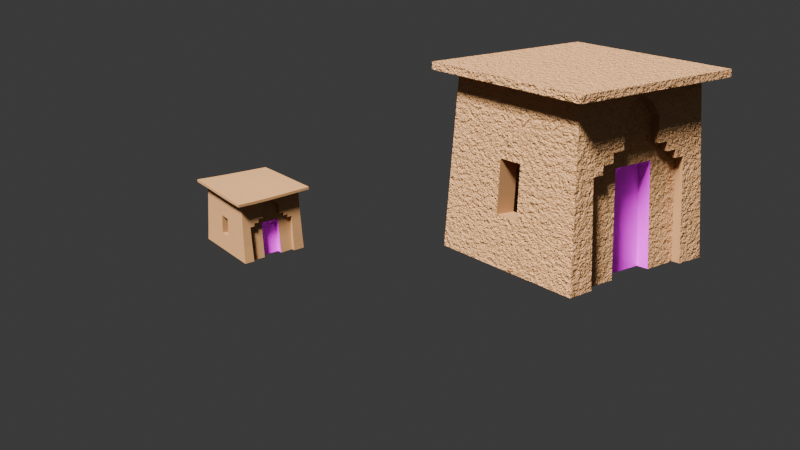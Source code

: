 # Source: house1.blend  (saved by Blender 5.1.29; exported with 4.5.12 LTS)
import bpy
from mathutils import Matrix  # noqa: F401  (used for matrix-valued properties, if any)

bpy.ops.wm.read_factory_settings(use_empty=True)
scene = bpy.context.scene
scene.name = 'Scene'

# ---- collections
col_collection = bpy.data.collections.new('Collection'); scene.collection.children.link(col_collection)
col_realistic = bpy.data.collections.new('realistic'); col_collection.children.link(col_realistic)
col_cartoon = bpy.data.collections.new('cartoon'); col_collection.children.link(col_cartoon)

# ---- images (referenced by path relative to the original .blend; pixels are not part of the script)
import os
ASSET_DIR = os.environ.get("B2B_ASSET_DIR", "")  # directory of the original .blend (textures are referenced by path, not embedded)
HERE = os.path.dirname(os.path.abspath(__file__))  # packed textures are extracted next to this script under _unpacked/

def load_image(name, relpath, width, height, colorspace="sRGB"):
    """Load a texture the original file referenced (path relative to the .blend, or extracted next to this script)."""
    p = next((c for c in (os.path.join(HERE, relpath), os.path.join(ASSET_DIR, relpath)) if relpath and os.path.exists(c)), "")
    if p:
        img = bpy.data.images.load(p, check_existing=True)
        img.name = name
    else:  # same state as the original file: an image datablock whose file is absent (Cycles renders it pink)
        img = bpy.data.images.new(name, width, height)
        img.source = "FILE"
        img.filepath = "//" + (relpath or name)
    img.colorspace_settings.name = colorspace
    return img
img_archdetails_png = load_image('archdetails.png', 'archdetails.png', 1024, 1024, 'sRGB')
img_archdetailscartoon_png = load_image('archdetailscartoon.png', 'archdetailscartoon.png', 1024, 1024, 'sRGB')

# ---- materials (node trees are filled in below, after node groups)
mat_house1 = bpy.data.materials.new('house1')
mat_house1.alpha_threshold = 0.0
mat_house1.use_backface_culling_lightprobe_volume = False
mat_house1.roughness = 0.5
mat_house1.line_color = (0.0, 0.0, 0.0, 1.0)
mat_houseedge = bpy.data.materials.new('houseedge')
mat_houseedge.alpha_threshold = 0.0
mat_houseedge.use_backface_culling_lightprobe_volume = False
mat_houseedge.roughness = 0.5
mat_houseedge.line_color = (0.0, 0.0, 0.0, 1.0)
mat_door = bpy.data.materials.new('door')
mat_doorcartoon = bpy.data.materials.new('doorcartoon')

# ---- material node trees
mat_house1.use_nodes = True; mat_house1.node_tree.nodes.clear()
_N = mat_house1.node_tree.nodes; _L = mat_house1.node_tree.links
n0 = _N.new('ShaderNodeOutputMaterial'); n0.name = 'Material Output'; n0.location = (485, 100)
n1 = _N.new('ShaderNodeBsdfPrincipled'); n1.name = 'Principled BSDF'; n1.location = (85, 100)
n1.inputs[0].default_value = (0.8, 0.4104, 0.1695, 1.0)
n2 = _N.new('ShaderNodeBump'); n2.name = 'Bump'; n2.location = (-110, -23)
n2.inputs[1].default_value = 1.0
n3 = _N.new('ShaderNodeTexNoise'); n3.name = 'Noise Texture'; n3.location = (-580, 12)
n3.width = 145
n3.inputs[2].default_value = 120.0
n3.inputs[3].default_value = 2.7
n4 = _N.new('ShaderNodeUVMap'); n4.name = 'UV Map'; n4.location = (-789, -57)
n5 = _N.new('ShaderNodeTexNoise'); n5.name = 'Noise Texture.001'; n5.location = (-575, -304)
n5.width = 145
n5.inputs[2].default_value = 40.0
n5.inputs[3].default_value = 2.7
n6 = _N.new('ShaderNodeUVMap'); n6.name = 'UV Map.001'; n6.location = (-784, -373)
n7 = _N.new('ShaderNodeRGBCurve'); n7.name = 'RGB Curves'; n7.location = (-394, -215)
_c = n7.mapping.curves[0]
while len(_c.points) > 2: _c.points.remove(_c.points[-1])
_c.points[0].location = (0.0, 0.0); _c.points[0].handle_type = 'AUTO'
_c.points[1].location = (0.48182, 0.94375); _c.points[1].handle_type = 'AUTO'
_p = _c.points.new(1.0, 1.0); _p.handle_type = 'AUTO'
_c = n7.mapping.curves[1]
while len(_c.points) > 2: _c.points.remove(_c.points[-1])
_c.points[0].location = (0.0, 0.0); _c.points[0].handle_type = 'AUTO'
_c.points[1].location = (0.46818, 0.93125); _c.points[1].handle_type = 'AUTO'
_p = _c.points.new(1.0, 1.0); _p.handle_type = 'AUTO'
_c = n7.mapping.curves[2]
while len(_c.points) > 2: _c.points.remove(_c.points[-1])
_c.points[0].location = (0.0, 0.0); _c.points[0].handle_type = 'AUTO'
_c.points[1].location = (0.69545, 0.45625); _c.points[1].handle_type = 'AUTO'
_p = _c.points.new(1.0, 1.0); _p.handle_type = 'AUTO'
_c = n7.mapping.curves[3]
while len(_c.points) > 2: _c.points.remove(_c.points[-1])
_c.points[0].location = (0.0, 0.0); _c.points[0].handle_type = 'AUTO'
_c.points[1].location = (0.38636, 0.8875); _c.points[1].handle_type = 'AUTO'
_p = _c.points.new(1.0, 1.0); _p.handle_type = 'AUTO'
n7.mapping.update()
n8 = _N.new('ShaderNodeMix'); n8.name = 'Mix'; n8.location = (-313, 86)
n8.data_type = 'RGBA'
n8.inputs[0].default_value = 0.9333
_L.new(n1.outputs[0], n0.inputs[0])
_L.new(n2.outputs[0], n1.inputs[5])
_L.new(n4.outputs[0], n3.inputs[0])
_L.new(n6.outputs[0], n5.inputs[0])
_L.new(n5.outputs[1], n7.inputs[1])
_L.new(n3.outputs[1], n8.inputs[6])
_L.new(n7.outputs[0], n8.inputs[7])
_L.new(n8.outputs[2], n2.inputs[3])
n0.is_active_output = True
mat_houseedge.use_nodes = True; mat_houseedge.node_tree.nodes.clear()
_N = mat_houseedge.node_tree.nodes; _L = mat_houseedge.node_tree.links
n0 = _N.new('ShaderNodeOutputMaterial'); n0.name = 'Material Output'; n0.location = (485, 100)
n1 = _N.new('ShaderNodeBsdfPrincipled'); n1.name = 'Principled BSDF'; n1.location = (85, 100)
n1.inputs[0].default_value = (0.4914, 0.2547, 0.1072, 1.0)
_L.new(n1.outputs[0], n0.inputs[0])
n0.is_active_output = True
mat_door.use_nodes = True; mat_door.node_tree.nodes.clear()
_N = mat_door.node_tree.nodes; _L = mat_door.node_tree.links
n0 = _N.new('ShaderNodeBsdfPrincipled'); n0.name = 'Principled BSDF'; n0.location = (-200, 100)
n1 = _N.new('ShaderNodeOutputMaterial'); n1.name = 'Material Output'; n1.location = (200, 100)
n2 = _N.new('ShaderNodeTexImage'); n2.name = 'Image Texture'; n2.location = (-555, 45)
n2.width = 277
n2.image = img_archdetails_png
_L.new(n0.outputs[0], n1.inputs[0])
_L.new(n2.outputs[0], n0.inputs[0])
n1.is_active_output = True
mat_doorcartoon.use_nodes = True; mat_doorcartoon.node_tree.nodes.clear()
_N = mat_doorcartoon.node_tree.nodes; _L = mat_doorcartoon.node_tree.links
n0 = _N.new('ShaderNodeBsdfPrincipled'); n0.name = 'Principled BSDF'; n0.location = (-200, 100)
n1 = _N.new('ShaderNodeOutputMaterial'); n1.name = 'Material Output'; n1.location = (200, 100)
n2 = _N.new('ShaderNodeTexImage'); n2.name = 'Image Texture'; n2.location = (-548, 67)
n2.width = 293
n2.image = img_archdetailscartoon_png
_L.new(n0.outputs[0], n1.inputs[0])
_L.new(n2.outputs[0], n0.inputs[0])
n1.is_active_output = True

# ---- world
world_world = bpy.data.worlds.new('World'); scene.world = world_world
world_world.use_nodes = True; world_world.node_tree.nodes.clear()
_N = world_world.node_tree.nodes; _L = world_world.node_tree.links
n0 = _N.new('ShaderNodeOutputWorld'); n0.name = 'World Output'; n0.location = (200, 100)
n1 = _N.new('ShaderNodeBackground'); n1.name = 'Background'; n1.location = (-200, 100)
n1.inputs[0].default_value = (0.05088, 0.05088, 0.05088, 1.0)
_L.new(n1.outputs[0], n0.inputs[0])
n0.is_active_output = True
world_world.color = (0.05088, 0.05088, 0.05088)
world_world.sun_shadow_jitter_overblur = 0.0

# ---- cameras
cam_camera = bpy.data.cameras.new('Camera')
cam_camera.clip_end = 100.0
cam_camera.ortho_scale = 7.314

# ---- lights
light_light = bpy.data.lights.new('Light', 'SUN')
light_light.angle = 0.1993
light_light.shadow_soft_size = 0.1
light_light.shadow_cascade_max_distance = 1000.0

# ---- meshes
me_cube = bpy.data.meshes.new('Cube')
me_cube.from_pydata([(0.9, 0.9, 1.996), (1.0, 1.0, -0.01295), (0.9, -0.9, 1.996), (1.0, -1.0, -0.01295), (-0.9, 0.9, 1.996), (-1.0, 1.0, -0.01295), (-0.9, -0.9, 1.996), (-1.0, -1.0, -0.01295), (0.9, -0.9, 1.996), (-0.9, -0.9, 1.996), (0.9, 0.9, 1.996), (-0.9, 0.9, 1.996), (0.004548, 0.6811, 1.169), (-0.2468, 0.9, 1.996), (0.2556, 0.9, 1.996), (-0.2468, 0.9, 1.996), (0.2556, 0.9, 1.996), (0.9403, 0.9403, 1.182), (-0.9403, -0.9403, 1.182), (0.9403, -0.9403, 1.182), (-0.9403, 0.9403, 1.182), (0.5375, 0.9, 1.996), (0.5375, 0.9, 1.996), (0.2839, 0.7409, -0.02591), (0.5615, 0.9403, 1.182), (0.267, 0.6811, 1.169), (0.4038, 0.9, 1.996), (0.4038, 0.9, 1.996), (-0.6618, 1.0, -0.009095), (-0.6234, 0.9, 1.996), (-0.6234, 0.9, 1.996), (-0.6512, 0.9403, 1.182), (0.7151, 0.9, 1.996), (0.7151, 0.9, 1.996), (0.697, 0.9403, 1.178), (0.7021, 1.0, -0.00139), (0.9356, 0.9356, 1.275), (-0.9356, 0.9356, 1.275), (0.5588, 0.9356, 1.275), (0.4197, 0.9356, 1.275), (-0.648, 0.9356, 1.275), (0.6991, 0.9356, 1.272), (0.9302, 0.9302, 1.382), (-0.9302, 0.9302, 1.382), (-0.2551, 0.9302, 1.382), (0.2641, 0.9302, 1.382), (0.5555, 0.9302, 1.382), (0.4173, 0.9302, 1.382), (-0.6443, 0.9302, 1.382), (0.7015, 0.9302, 1.379), (0.9155, 0.9155, 1.677), (-0.9155, 0.9155, 1.677), (-0.2511, 0.9155, 1.677), (0.26, 0.9155, 1.677), (0.5468, 0.9155, 1.677), (0.4107, 0.9155, 1.677), (-0.6341, 0.9155, 1.677), (0.7082, 0.9155, 1.676), (0.9079, 0.9079, 1.828), (-0.9079, 0.9079, 1.828), (-0.249, 0.9079, 1.828), (0.2578, 0.9079, 1.828), (0.5422, 0.9079, 1.828), (0.4073, 0.9079, 1.828), (-0.6289, 0.9079, 1.828), (0.7116, 0.9079, 1.827), (0.9032, 0.9032, 1.923), (-0.9032, 0.9032, 1.923), (-0.2477, 0.9032, 1.923), (0.2565, 0.9032, 1.923), (0.5394, 0.9032, 1.923), (0.4052, 0.9032, 1.923), (-0.6256, 0.9032, 1.923), (0.7137, 0.9032, 1.923), (-0.2579, 0.6811, 1.169), (0.004381, 0.9, 1.996), (0.004381, 0.9, 1.996), (0.004394, 0.9032, 1.923), (0.1949, 0.9079, 1.828), (-0.1414, 0.9079, 1.828), (-0.3826, 0.9, 1.996), (-0.3826, 0.9, 1.996), (-0.2743, 0.7409, -0.02591), (-0.3978, 0.9356, 1.275), (-0.3955, 0.9302, 1.382), (-0.3892, 0.9155, 1.677), (-0.386, 0.9079, 1.828), (-0.384, 0.9032, 1.923), (0.00479, 0.7409, -0.02591), (-0.5092, 0.9, 1.996), (-0.5092, 0.9, 1.996), (-0.5319, 0.9403, 1.182), (-0.5293, 0.9356, 1.275), (-0.5263, 0.9302, 1.382), (-0.5179, 0.9155, 1.677), (-0.5136, 0.9079, 1.828), (-0.511, 0.9032, 1.923), (0.4486, 0.8933, -0.01828), (0.2839, 0.8933, -0.01828), (-0.2743, 0.8933, -0.01828), (-0.2579, 0.8336, 1.177), (0.267, 0.8336, 1.177), (-0.2566, 0.8289, 1.27), (0.2656, 0.8289, 1.27), (0.004548, 0.8336, 1.177), (-0.3997, 0.8336, 1.177), (0.7021, 0.8933, -0.006726), (0.5972, 0.8933, -0.01828), (0.4218, 0.8336, 1.177), (0.5615, 0.8336, 1.177), (0.5588, 0.8289, 1.27), (0.4197, 0.8289, 1.27), (-0.5443, 0.8933, -0.0156), (-0.6618, 0.8933, -0.01443), (-0.6512, 0.8336, 1.177), (0.697, 0.8336, 1.173), (-0.2551, 0.8236, 1.377), (0.2641, 0.8236, 1.377), (0.4173, 0.8236, 1.377), (0.004529, 0.8289, 1.27), (-0.3978, 0.8289, 1.27), (-0.2511, 0.8088, 1.672), (0.26, 0.8088, 1.672), (0.004508, 0.8236, 1.377), (-0.3955, 0.8236, 1.377), (0.004448, 0.8088, 1.672), (-0.1414, 0.8013, 1.823), (0.004417, 0.8013, 1.823), (0.004398, 0.7965, 1.918), (0.1949, 0.8013, 1.823), (-0.5319, 0.8336, 1.177), (-0.4141, 0.8933, -0.01689), (-0.5293, 0.8289, 1.27), (1.0, -0.2319, -0.01295), (1.0, 0.2188, -0.01295), (0.9403, 0.1435, 1.182), (0.9403, -0.1561, 1.182), (0.9711, 0.9711, 0.5649), (0.9711, -0.9711, 0.5649), (-0.9711, 0.9711, 0.5649), (-0.9711, -0.9711, 0.5649), (0.004673, 0.712, 0.552), (-0.2664, 0.712, 0.552), (-0.6567, 0.9711, 0.5669), (0.6996, 0.9711, 0.569), (0.2757, 0.712, 0.552), (-0.2664, 0.8644, 0.5596), (0.2757, 0.8644, 0.5596), (0.5799, 0.8644, 0.5596), (0.4356, 0.8644, 0.5596), (-0.6567, 0.8644, 0.5616), (0.6996, 0.8644, 0.5637), (-0.4071, 0.8644, 0.5603), (-0.5383, 0.8644, 0.561), (0.9711, 0.1483, 0.5649), (0.9711, -0.1611, 0.5649), (0.6979, 0.1435, 1.17), (0.6979, -0.1561, 1.17), (0.7288, 0.1483, 0.5528), (0.7288, -0.1611, 0.5528)], [], [(29, 4, 11, 30), (19, 2, 6, 18), (18, 6, 4, 67, 59, 51, 43, 37, 20), (17, 36, 42, 50, 58, 66, 0, 2, 19, 136, 135), (73, 32, 0, 66), (6, 2, 8, 9), (4, 6, 9, 11), (2, 0, 10, 8), (87, 80, 13, 68), (77, 75, 14, 69), (26, 14, 16, 27), (75, 13, 15, 76), (53, 45, 117, 122), (104, 101, 25, 12), (144, 34, 17, 137), (155, 136, 19, 138), (140, 18, 20, 139), (138, 19, 18, 140), (45, 47, 118, 117), (32, 21, 22, 33), (71, 26, 21, 70), (69, 14, 26, 71), (24, 34, 115, 109), (21, 26, 27, 22), (139, 20, 31, 143), (67, 4, 29, 72), (89, 29, 30, 90), (0, 32, 33, 10), (44, 52, 121, 116), (70, 21, 32, 73), (24, 38, 41, 34), (20, 37, 40, 31), (147, 98, 23, 145), (141, 12, 25, 145), (34, 41, 36, 17), (38, 46, 49, 41), (37, 43, 48, 40), (77, 78, 129, 128), (39, 47, 46, 38), (38, 24, 109, 110), (91, 92, 132, 130), (41, 49, 42, 36), (46, 54, 57, 49), (43, 51, 56, 48), (45, 53, 55, 47), (47, 55, 54, 46), (78, 53, 122, 129), (84, 85, 52, 44), (49, 57, 50, 42), (54, 62, 65, 57), (51, 59, 64, 56), (53, 61, 63, 55), (55, 63, 62, 54), (31, 91, 130, 114), (85, 86, 60, 52), (57, 65, 58, 50), (62, 70, 73, 65), (59, 67, 72, 64), (61, 69, 71, 63), (63, 71, 70, 62), (83, 84, 124, 120), (86, 87, 68, 60), (65, 73, 66, 58), (60, 68, 77, 79), (52, 79, 126, 121), (84, 44, 116, 124), (92, 83, 120, 132), (144, 35, 106, 151), (79, 77, 128, 126), (14, 75, 76, 16), (68, 13, 75, 77), (95, 96, 87, 86), (47, 39, 111, 118), (79, 52, 60), (53, 78, 61), (78, 77, 69, 61), (94, 95, 86, 85), (93, 94, 85, 84), (92, 93, 84, 83), (143, 31, 114, 150), (13, 80, 81, 15), (96, 89, 80, 87), (72, 29, 89, 96), (142, 74, 12, 141), (31, 40, 92, 91), (40, 48, 93, 92), (48, 56, 94, 93), (56, 64, 95, 94), (64, 72, 96, 95), (80, 89, 90, 81), (152, 105, 100, 146), (149, 108, 109, 148), (147, 101, 108, 149), (148, 109, 115, 151), (101, 103, 111, 108), (108, 111, 110, 109), (104, 119, 103, 101), (105, 120, 102, 100), (103, 117, 118, 111), (119, 123, 117, 103), (120, 124, 116, 102), (123, 125, 122, 117), (125, 127, 129, 122), (127, 128, 129), (121, 126, 127, 125), (116, 121, 125, 123), (102, 116, 123, 119), (100, 102, 119, 104), (146, 100, 74, 142), (126, 128, 127), (130, 132, 120, 105), (153, 130, 105, 152), (150, 114, 130, 153), (100, 104, 12, 74), (39, 38, 110, 111), (137, 17, 135, 154), (136, 155, 159, 157), (134, 154, 155, 133), (1, 137, 154, 134), (113, 150, 153, 112), (112, 153, 152, 131), (99, 146, 142, 82), (107, 148, 151, 106), (98, 147, 149, 97), (97, 149, 148, 107), (131, 152, 146, 99), (82, 142, 141, 88), (28, 143, 150, 113), (34, 144, 151, 115), (88, 141, 145, 23), (101, 147, 145, 25), (5, 139, 143, 28), (3, 138, 140, 7), (7, 140, 139, 5), (133, 155, 138, 3), (35, 144, 137, 1), (135, 136, 157, 156), (155, 154, 158, 159), (154, 135, 156, 158)])
me_cube.polygons.foreach_set('material_index', [0, 0, 0, 0, 0, 0, 0, 0, 0, 0, 0, 0, 1, 2, 0, 0, 0, 0, 1, 0, 0, 0, 1, 0, 0, 0, 0, 0, 1, 0, 0, 0, 2, 2, 0, 0, 0, 1, 0, 1, 1, 0, 0, 0, 0, 0, 1, 0, 0, 0, 0, 0, 0, 1, 0, 0, 0, 0, 0, 0, 1, 0, 0, 0, 1, 1, 1, 1, 1, 0, 0, 0, 1, 0, 0, 0, 0, 0, 0, 1, 0, 0, 0, 2, 0, 0, 0, 0, 0, 0, 0, 0, 0, 0, 0, 0, 0, 0, 0, 0, 0, 0, 0, 0, 0, 0, 0, 0, 2, 0, 0, 0, 0, 2, 1, 0, 1, 0, 0, 0, 0, 2, 0, 0, 0, 0, 2, 1, 1, 2, 2, 0, 0, 0, 0, 0, 1, 1, 1])
_uv = me_cube.uv_layers.new(name='UVMap')
_uv.uv.foreach_set('vector', [0.2194, 0.9948, 0.09769, 0.9948, 0.09769, 0.9948, 0.2194, 0.9948, 1.025, 0.5843, 1.005, 0.9916, 0.1051, 0.9916, 0.08493, 0.5843, -0.06934, 0.5843, -0.04921, 0.9916, 0.8508, 0.9916, 0.8524, 0.9551, 0.8548, 0.9074, 0.8585, 0.8319, 0.8659, 0.6845, 0.8686, 0.6308, 0.8709, 0.5843, 0.8709, 0.5843, 0.8686, 0.6308, 0.8659, 0.6845, 0.8585, 0.8319, 0.8548, 0.9074, 0.8524, 0.9551, 0.8508, 0.9916, -0.04921, 0.9916, -0.06934, 0.5843, 0.3227, 0.5843, 0.4725, 0.5843, 0.8074, 0.9626, 0.8081, 0.9948, 0.8894, 0.9948, 0.8908, 0.9627, 0.1051, 0.9916, 1.005, 0.9916, 1.005, 0.9916, 0.1051, 0.9916, 0.8508, 0.9916, -0.04921, 0.9916, -0.04921, 0.9916, 0.8508, 0.9916, -0.04921, 0.9916, 0.8508, 0.9916, 0.8508, 0.9916, -0.04921, 0.9916, 0.3247, 0.9627, 0.3253, 0.9948, 0.385, 0.9948, 0.3846, 0.9627, 0.4955, 0.9627, 0.4955, 0.9948, 0.6059, 0.9948, 0.6063, 0.9627, 0.6711, 0.9948, 0.6059, 0.9948, 0.6059, 0.9948, 0.6711, 0.9948, 0.4955, 0.9948, 0.385, 0.9948, 0.385, 0.9948, 0.4955, 0.9948, 0.6079, 0.8543, 0.6097, 0.7247, 0.6097, 0.7247, 0.6079, 0.8543, 0.6937, 0.6859, 0.6937, 0.4665, 0.7407, 0.4665, 0.7407, 0.6859, 0.8013, 0.367, 0.8001, 0.6349, 0.9071, 0.6366, 0.9207, 0.3652, 0.3202, 0.2758, 0.3227, 0.5843, -0.06934, 0.5843, -0.08476, 0.2758, -0.08476, 0.2758, -0.06934, 0.5843, 0.8709, 0.5843, 0.8863, 0.2758, 1.041, 0.2758, 1.025, 0.5843, 0.08493, 0.5843, 0.0695, 0.2758, 0.6097, 0.7247, 0.6771, 0.7247, 0.6771, 0.7247, 0.6097, 0.7247, 0.8081, 0.9948, 0.7299, 0.9948, 0.7299, 0.9948, 0.8081, 0.9948, 0.6717, 0.9627, 0.6711, 0.9948, 0.7299, 0.9948, 0.7308, 0.9627, 0.6063, 0.9627, 0.6059, 0.9948, 0.6711, 0.9948, 0.6717, 0.9627, 0.7405, 0.6366, 0.8001, 0.6349, 0.8002, 0.6349, 0.7406, 0.6365, 0.7299, 0.9948, 0.6711, 0.9948, 0.6711, 0.9948, 0.7299, 0.9948, 0.06642, 0.3652, 0.07999, 0.6366, 0.2071, 0.6366, 0.2047, 0.3661, 0.0963, 0.9627, 0.09769, 0.9948, 0.2194, 0.9948, 0.2184, 0.9627, 0.2696, 0.9948, 0.2194, 0.9948, 0.2194, 0.9948, 0.2696, 0.9948, 0.8894, 0.9948, 0.8081, 0.9948, 0.8081, 0.9948, 0.8894, 0.9948, 0.3813, 0.7247, 0.3831, 0.8543, 0.3831, 0.8543, 0.3813, 0.7247, 0.7308, 0.9627, 0.7299, 0.9948, 0.8081, 0.9948, 0.8074, 0.9626, 0.7405, 0.6366, 0.7393, 0.6775, 0.801, 0.676, 0.8001, 0.6349, 0.07999, 0.6366, 0.08203, 0.6775, 0.2085, 0.6775, 0.2071, 0.6366, 0.7392, 0.5163, 0.7392, 1.0, 0.6808, 1.0, 0.6808, 0.5163, 0.3808, 0.5163, 0.3806, 0.0, 0.7324, 0.0, 0.7423, 0.5163, 0.8001, 0.6349, 0.801, 0.676, 0.905, 0.6775, 0.9071, 0.6366, 0.7393, 0.6775, 0.7379, 0.7247, 0.8021, 0.7234, 0.801, 0.676, 0.08203, 0.6775, 0.0844, 0.7247, 0.2102, 0.7247, 0.2085, 0.6775, 0.4955, 0.9627, 0.5792, 0.9208, 0.5792, 0.9208, 0.4955, 0.9627, 0.6781, 0.6775, 0.6771, 0.7247, 0.7379, 0.7247, 0.7393, 0.6775, 0.7393, 0.6775, 0.7405, 0.6366, 0.7406, 0.6365, 0.7394, 0.6775, 0.2596, 0.6366, 0.2607, 0.6775, 0.2607, 0.6775, 0.2596, 0.6366, 0.801, 0.676, 0.8021, 0.7234, 0.9027, 0.7247, 0.905, 0.6775, 0.7379, 0.7247, 0.734, 0.8543, 0.805, 0.8537, 0.8021, 0.7234, 0.0844, 0.7247, 0.09088, 0.8543, 0.2146, 0.8543, 0.2102, 0.7247, 0.6097, 0.7247, 0.6079, 0.8543, 0.6742, 0.8543, 0.6771, 0.7247, 0.6771, 0.7247, 0.6742, 0.8543, 0.734, 0.8543, 0.7379, 0.7247, 0.5792, 0.9208, 0.6079, 0.8543, 0.6079, 0.8543, 0.5792, 0.9208, 0.3196, 0.7247, 0.3224, 0.8543, 0.3831, 0.8543, 0.3813, 0.7247, 0.8021, 0.7234, 0.805, 0.8537, 0.8962, 0.8543, 0.9027, 0.7247, 0.734, 0.8543, 0.732, 0.9208, 0.8065, 0.9205, 0.805, 0.8537, 0.09088, 0.8543, 0.0942, 0.9208, 0.217, 0.9208, 0.2146, 0.8543, 0.6079, 0.8543, 0.6069, 0.9208, 0.6727, 0.9208, 0.6742, 0.8543, 0.6742, 0.8543, 0.6727, 0.9208, 0.732, 0.9208, 0.734, 0.8543, 0.2071, 0.6366, 0.2596, 0.6366, 0.2596, 0.6366, 0.2071, 0.6366, 0.3224, 0.8543, 0.3238, 0.9208, 0.384, 0.9208, 0.3831, 0.8543, 0.805, 0.8537, 0.8065, 0.9205, 0.8929, 0.9208, 0.8962, 0.8543, 0.732, 0.9208, 0.7308, 0.9627, 0.8074, 0.9626, 0.8065, 0.9205, 0.0942, 0.9208, 0.0963, 0.9627, 0.2184, 0.9627, 0.217, 0.9208, 0.6069, 0.9208, 0.6063, 0.9627, 0.6717, 0.9627, 0.6727, 0.9208, 0.6727, 0.9208, 0.6717, 0.9627, 0.7308, 0.9627, 0.732, 0.9208, 0.3186, 0.6775, 0.3196, 0.7247, 0.3196, 0.7247, 0.3186, 0.6775, 0.3238, 0.9208, 0.3247, 0.9627, 0.3846, 0.9627, 0.384, 0.9208, 0.8065, 0.9205, 0.8074, 0.9626, 0.8908, 0.9627, 0.8929, 0.9208, 0.384, 0.9208, 0.3846, 0.9627, 0.4955, 0.9627, 0.4313, 0.9208, 0.3831, 0.8543, 0.4313, 0.9208, 0.4313, 0.9208, 0.3831, 0.8543, 0.3196, 0.7247, 0.3813, 0.7247, 0.3813, 0.7247, 0.3196, 0.7247, 0.2607, 0.6775, 0.3186, 0.6775, 0.3186, 0.6775, 0.2607, 0.6775, 0.8013, 0.367, 0.8023, 0.1161, 0.8024, 0.1161, 0.8012, 0.367, 0.4313, 0.9208, 0.4955, 0.9627, 0.4955, 0.9627, 0.4313, 0.9208, 0.6059, 0.9948, 0.4955, 0.9948, 0.4955, 0.9948, 0.6059, 0.9948, 0.3846, 0.9627, 0.385, 0.9948, 0.4955, 0.9948, 0.4955, 0.9627, 0.2676, 0.9208, 0.2688, 0.9627, 0.3247, 0.9627, 0.3238, 0.9208, 0.6771, 0.7247, 0.6781, 0.6775, 0.6781, 0.6775, 0.6771, 0.7247, 0.4313, 0.9208, 0.3831, 0.8543, 0.384, 0.9208, 0.6079, 0.8543, 0.5792, 0.9208, 0.6069, 0.9208, 0.5792, 0.9208, 0.4955, 0.9627, 0.6063, 0.9627, 0.6069, 0.9208, 0.2657, 0.8543, 0.2676, 0.9208, 0.3238, 0.9208, 0.3224, 0.8543, 0.2621, 0.7247, 0.2657, 0.8543, 0.3224, 0.8543, 0.3196, 0.7247, 0.2607, 0.6775, 0.2621, 0.7247, 0.3196, 0.7247, 0.3186, 0.6775, 0.2047, 0.3661, 0.2071, 0.6366, 0.2071, 0.6366, 0.2047, 0.3661, 0.385, 0.9948, 0.3253, 0.9948, 0.3253, 0.9948, 0.385, 0.9948, 0.2688, 0.9627, 0.2696, 0.9948, 0.3253, 0.9948, 0.3247, 0.9627, 0.2184, 0.9627, 0.2194, 0.9948, 0.2696, 0.9948, 0.2688, 0.9627, 8.101e-05, 0.517, -0.000361, 0.00155, 0.3806, 0.0, 0.3808, 0.5163, 0.2071, 0.6366, 0.2085, 0.6775, 0.2607, 0.6775, 0.2596, 0.6366, 0.2085, 0.6775, 0.2102, 0.7247, 0.2621, 0.7247, 0.2607, 0.6775, 0.2102, 0.7247, 0.2146, 0.8543, 0.2657, 0.8543, 0.2621, 0.7247, 0.2146, 0.8543, 0.217, 0.9208, 0.2676, 0.9208, 0.2657, 0.8543, 0.217, 0.9208, 0.2184, 0.9627, 0.2688, 0.9627, 0.2676, 0.9208, 0.3253, 0.9948, 0.2696, 0.9948, 0.2696, 0.9948, 0.3253, 0.9948, 0.3145, 0.3655, 0.3177, 0.6366, 0.3801, 0.6366, 0.3764, 0.3652, 0.6851, 0.3652, 0.6791, 0.6366, 0.7405, 0.6366, 0.7486, 0.3652, 0.6148, 0.3652, 0.611, 0.6366, 0.6791, 0.6366, 0.6851, 0.3652, 0.7486, 0.3652, 0.7404, 0.6366, 0.8, 0.6349, 0.8012, 0.367, 0.611, 0.6366, 0.6104, 0.6775, 0.6781, 0.6775, 0.6791, 0.6366, 0.6791, 0.6366, 0.6781, 0.6775, 0.7393, 0.6775, 0.7405, 0.6366, 0.4955, 0.6366, 0.4955, 0.6775, 0.6104, 0.6775, 0.611, 0.6366, 0.3177, 0.6366, 0.3186, 0.6775, 0.3807, 0.6775, 0.3801, 0.6366, 0.6104, 0.6775, 0.6097, 0.7247, 0.6771, 0.7247, 0.6781, 0.6775, 0.4955, 0.6775, 0.4955, 0.7247, 0.6097, 0.7247, 0.6104, 0.6775, 0.3186, 0.6775, 0.3196, 0.7247, 0.3813, 0.7247, 0.3807, 0.6775, 0.4955, 0.7247, 0.4955, 0.8543, 0.6079, 0.8543, 0.6097, 0.7247, 0.4955, 0.8543, 0.4955, 0.9208, 0.5792, 0.9208, 0.6079, 0.8543, 0.4955, 0.9208, 0.4955, 0.9627, 0.5792, 0.9208, 0.3831, 0.8543, 0.4313, 0.9208, 0.4955, 0.9208, 0.4955, 0.8543, 0.3813, 0.7247, 0.3831, 0.8543, 0.4955, 0.8543, 0.4955, 0.7247, 0.3807, 0.6775, 0.3813, 0.7247, 0.4955, 0.7247, 0.4955, 0.6775, 0.3801, 0.6366, 0.3807, 0.6775, 0.4955, 0.6775, 0.4955, 0.6366, 0.6892, 0.5163, 0.6892, 2.98e-08, 0.7439, 2.98e-08, 0.7439, 0.5163, 0.4313, 0.9208, 0.4955, 0.9627, 0.4955, 0.9208, 0.2596, 0.6366, 0.2607, 0.6775, 0.3186, 0.6775, 0.3177, 0.6366, 0.2568, 0.3658, 0.2596, 0.6366, 0.3177, 0.6366, 0.3145, 0.3655, 0.2047, 0.3661, 0.2071, 0.6366, 0.2596, 0.6366, 0.2568, 0.3658, 0.6937, 0.9052, 0.6937, 0.6859, 0.7407, 0.6859, 0.7407, 0.9052, 0.6781, 0.6775, 0.7393, 0.6775, 0.7393, 0.6775, 0.6781, 0.6775, 0.8863, 0.2758, 0.8709, 0.5843, 0.4725, 0.5843, 0.475, 0.2758, 0.3227, 0.5843, 0.3202, 0.2758, 0.3202, 0.2758, 0.3227, 0.5843, 0.5102, -0.01311, 0.475, 0.2758, 0.3202, 0.2758, 0.2848, -0.01311, 0.9008, -0.01311, 0.8863, 0.2758, 0.475, 0.2758, 0.5102, -0.01311, 0.2025, 0.1127, 0.2047, 0.3661, 0.2568, 0.3658, 0.2542, 0.1122, 0.2542, 0.1122, 0.2568, 0.3658, 0.3145, 0.3655, 0.3114, 0.1117, 0.6892, 1.0, 0.6892, 0.5163, 0.7439, 0.5163, 0.7439, 1.0, 0.7561, 0.1111, 0.7486, 0.3652, 0.8012, 0.367, 0.8023, 0.1161, 0.6184, 0.111, 0.6148, 0.3652, 0.6851, 0.3652, 0.6908, 0.111, 0.6908, 0.111, 0.6851, 0.3652, 0.7486, 0.3652, 0.7562, 0.111, 0.3114, 0.1117, 0.3145, 0.3655, 0.3764, 0.3652, 0.3729, 0.111, 0.0004951, 0.9999, 8.101e-05, 0.517, 0.3808, 0.5163, 0.3809, 0.9999, 0.2024, 0.1127, 0.2047, 0.3661, 0.2047, 0.3661, 0.2024, 0.1127, 0.8001, 0.6349, 0.8013, 0.367, 0.8012, 0.367, 0.8001, 0.6349, 0.3809, 0.9999, 0.3808, 0.5163, 0.7423, 0.5163, 0.7516, 0.9999, 0.7392, 1.192e-07, 0.7392, 0.5163, 0.6808, 0.5163, 0.6808, 2.086e-07, 0.05371, 0.111, 0.06642, 0.3652, 0.2047, 0.3661, 0.2024, 0.1127, 1.055, -0.01311, 1.041, 0.2758, 0.0695, 0.2758, 0.05506, -0.01311, -0.09921, -0.01311, -0.08476, 0.2758, 0.8863, 0.2758, 0.9008, -0.01311, 0.2848, -0.01311, 0.3202, 0.2758, -0.08476, 0.2758, -0.09921, -0.01311, 0.8023, 0.1161, 0.8013, 0.367, 0.9207, 0.3652, 0.9334, 0.111, 0.4725, 0.5843, 0.3227, 0.5843, 0.3227, 0.5842, 0.4726, 0.5842, 0.3202, 0.2758, 0.475, 0.2758, 0.475, 0.2758, 0.3202, 0.2758, 0.475, 0.2758, 0.4725, 0.5843, 0.4725, 0.5843, 0.475, 0.2758])
me_cube.materials.append(mat_house1)
me_cube.materials.append(mat_houseedge)
me_cube.materials.append(mat_door)
me_cube.use_mirror_vertex_groups = False
me_cube.update()
me_cube_001 = bpy.data.meshes.new('Cube.001')
me_cube_001.from_pydata([(-1.111, -1.111, 0.002158), (-1.111, -1.111, 0.08718), (-1.111, 1.111, 0.002158), (-1.111, 1.111, 0.08718), (1.111, -1.111, 0.002158), (1.111, -1.111, 0.08718), (1.111, 1.111, 0.002158), (1.111, 1.111, 0.08718)], [], [(0, 1, 3, 2), (2, 3, 7, 6), (6, 7, 5, 4), (4, 5, 1, 0), (2, 6, 4, 0), (7, 3, 1, 5)])
_uv = me_cube_001.uv_layers.new(name='UVMap')
_uv.uv.foreach_set('vector', [1.132e-06, 0.4809, 1.132e-06, 0.5191, 1.0, 0.5191, 1.0, 0.4809, 1.132e-06, 0.4809, 1.132e-06, 0.5191, 1.0, 0.5191, 1.0, 0.4809, 1.0, 0.4809, 1.0, 0.5191, 1.132e-06, 0.5191, 1.132e-06, 0.4809, 1.0, 0.4809, 1.0, 0.5191, 1.132e-06, 0.5191, 1.132e-06, 0.4809, 1.132e-06, 1.0, 1.0, 1.0, 1.0, 1.132e-06, 1.132e-06, 1.132e-06, 1.0, 1.0, 1.132e-06, 1.0, 1.132e-06, 1.132e-06, 1.0, 1.132e-06])
me_cube_001.materials.append(mat_house1)
me_cube_001.update()
me_cube_002 = bpy.data.meshes.new('Cube.002')
me_cube_002.from_pydata([(0.9, 0.9, 1.996), (1.0, 1.0, -0.01295), (0.9, -0.9, 1.996), (1.0, -1.0, -0.01295), (-0.9, 0.9, 1.996), (-1.0, 1.0, -0.01295), (-0.9, -0.9, 1.996), (-1.0, -1.0, -0.01295), (0.9, -0.9, 1.996), (-0.9, -0.9, 1.996), (0.9, 0.9, 1.996), (-0.9, 0.9, 1.996), (0.004548, 0.6811, 1.169), (-0.2468, 0.9, 1.996), (0.2556, 0.9, 1.996), (-0.2468, 0.9, 1.996), (0.2556, 0.9, 1.996), (0.9403, 0.9403, 1.182), (-0.9403, -0.9403, 1.182), (0.9403, -0.9403, 1.182), (-0.9403, 0.9403, 1.182), (0.5375, 0.9, 1.996), (0.5375, 0.9, 1.996), (0.2839, 0.7409, -0.02591), (0.5615, 0.9403, 1.182), (0.267, 0.6811, 1.169), (0.4038, 0.9, 1.996), (0.4038, 0.9, 1.996), (-0.6618, 1.0, -0.009095), (-0.6234, 0.9, 1.996), (-0.6234, 0.9, 1.996), (-0.6512, 0.9403, 1.182), (0.7151, 0.9, 1.996), (0.7151, 0.9, 1.996), (0.697, 0.9403, 1.178), (0.7021, 1.0, -0.00139), (0.9356, 0.9356, 1.275), (-0.9356, 0.9356, 1.275), (0.5588, 0.9356, 1.275), (0.4197, 0.9356, 1.275), (-0.648, 0.9356, 1.275), (0.6991, 0.9356, 1.272), (0.9302, 0.9302, 1.382), (-0.9302, 0.9302, 1.382), (-0.2551, 0.9302, 1.382), (0.2641, 0.9302, 1.382), (0.5555, 0.9302, 1.382), (0.4173, 0.9302, 1.382), (-0.6443, 0.9302, 1.382), (0.7015, 0.9302, 1.379), (0.9155, 0.9155, 1.677), (-0.9155, 0.9155, 1.677), (-0.2511, 0.9155, 1.677), (0.26, 0.9155, 1.677), (0.5468, 0.9155, 1.677), (0.4107, 0.9155, 1.677), (-0.6341, 0.9155, 1.677), (0.7082, 0.9155, 1.676), (0.9079, 0.9079, 1.828), (-0.9079, 0.9079, 1.828), (-0.249, 0.9079, 1.828), (0.2578, 0.9079, 1.828), (0.5422, 0.9079, 1.828), (0.4073, 0.9079, 1.828), (-0.6289, 0.9079, 1.828), (0.7116, 0.9079, 1.827), (0.9032, 0.9032, 1.923), (-0.9032, 0.9032, 1.923), (-0.2477, 0.9032, 1.923), (0.2565, 0.9032, 1.923), (0.5394, 0.9032, 1.923), (0.4052, 0.9032, 1.923), (-0.6256, 0.9032, 1.923), (0.7137, 0.9032, 1.923), (-0.2579, 0.6811, 1.169), (0.004381, 0.9, 1.996), (0.004381, 0.9, 1.996), (0.004394, 0.9032, 1.923), (0.1949, 0.9079, 1.828), (-0.1414, 0.9079, 1.828), (-0.3826, 0.9, 1.996), (-0.3826, 0.9, 1.996), (-0.2743, 0.7409, -0.02591), (-0.3978, 0.9356, 1.275), (-0.3955, 0.9302, 1.382), (-0.3892, 0.9155, 1.677), (-0.386, 0.9079, 1.828), (-0.384, 0.9032, 1.923), (0.00479, 0.7409, -0.02591), (-0.5092, 0.9, 1.996), (-0.5092, 0.9, 1.996), (-0.5319, 0.9403, 1.182), (-0.5293, 0.9356, 1.275), (-0.5263, 0.9302, 1.382), (-0.5179, 0.9155, 1.677), (-0.5136, 0.9079, 1.828), (-0.511, 0.9032, 1.923), (0.4486, 0.8933, -0.01828), (0.2839, 0.8933, -0.01828), (-0.2743, 0.8933, -0.01828), (-0.2579, 0.8336, 1.177), (0.267, 0.8336, 1.177), (-0.2566, 0.8289, 1.27), (0.2656, 0.8289, 1.27), (0.004548, 0.8336, 1.177), (-0.3997, 0.8336, 1.177), (0.7021, 0.8933, -0.006726), (0.5972, 0.8933, -0.01828), (0.4218, 0.8336, 1.177), (0.5615, 0.8336, 1.177), (0.5588, 0.8289, 1.27), (0.4197, 0.8289, 1.27), (-0.5443, 0.8933, -0.0156), (-0.6618, 0.8933, -0.01443), (-0.6512, 0.8336, 1.177), (0.697, 0.8336, 1.173), (-0.2551, 0.8236, 1.377), (0.2641, 0.8236, 1.377), (0.4173, 0.8236, 1.377), (0.004529, 0.8289, 1.27), (-0.3978, 0.8289, 1.27), (-0.2511, 0.8088, 1.672), (0.26, 0.8088, 1.672), (0.004508, 0.8236, 1.377), (-0.3955, 0.8236, 1.377), (0.004448, 0.8088, 1.672), (-0.1414, 0.8013, 1.823), (0.004417, 0.8013, 1.823), (0.004398, 0.7965, 1.918), (0.1949, 0.8013, 1.823), (-0.5319, 0.8336, 1.177), (-0.4141, 0.8933, -0.01689), (-0.5293, 0.8289, 1.27), (1.0, -0.2319, -0.01295), (1.0, 0.2188, -0.01295), (0.9403, 0.1435, 1.182), (0.9403, -0.1561, 1.182), (0.9711, 0.9711, 0.5649), (0.9711, -0.9711, 0.5649), (-0.9711, 0.9711, 0.5649), (-0.9711, -0.9711, 0.5649), (0.004673, 0.712, 0.552), (-0.2664, 0.712, 0.552), (-0.6567, 0.9711, 0.5669), (0.6996, 0.9711, 0.569), (0.2757, 0.712, 0.552), (-0.2664, 0.8644, 0.5596), (0.2757, 0.8644, 0.5596), (0.5799, 0.8644, 0.5596), (0.4356, 0.8644, 0.5596), (-0.6567, 0.8644, 0.5616), (0.6996, 0.8644, 0.5637), (-0.4071, 0.8644, 0.5603), (-0.5383, 0.8644, 0.561), (0.9711, 0.1483, 0.5649), (0.9711, -0.1611, 0.5649), (0.6979, 0.1435, 1.17), (0.6979, -0.1561, 1.17), (0.7288, 0.1483, 0.5528), (0.7288, -0.1611, 0.5528)], [], [(29, 4, 11, 30), (19, 2, 6, 18), (18, 6, 4, 67, 59, 51, 43, 37, 20), (17, 36, 42, 50, 58, 66, 0, 2, 19, 136, 135), (73, 32, 0, 66), (6, 2, 8, 9), (4, 6, 9, 11), (2, 0, 10, 8), (87, 80, 13, 68), (77, 75, 14, 69), (26, 14, 16, 27), (75, 13, 15, 76), (53, 45, 117, 122), (104, 101, 25, 12), (144, 34, 17, 137), (155, 136, 19, 138), (140, 18, 20, 139), (138, 19, 18, 140), (45, 47, 118, 117), (32, 21, 22, 33), (71, 26, 21, 70), (69, 14, 26, 71), (24, 34, 115, 109), (21, 26, 27, 22), (139, 20, 31, 143), (67, 4, 29, 72), (89, 29, 30, 90), (0, 32, 33, 10), (44, 52, 121, 116), (70, 21, 32, 73), (24, 38, 41, 34), (20, 37, 40, 31), (147, 98, 23, 145), (141, 12, 25, 145), (34, 41, 36, 17), (38, 46, 49, 41), (37, 43, 48, 40), (77, 78, 129, 128), (39, 47, 46, 38), (38, 24, 109, 110), (91, 92, 132, 130), (41, 49, 42, 36), (46, 54, 57, 49), (43, 51, 56, 48), (45, 53, 55, 47), (47, 55, 54, 46), (78, 53, 122, 129), (84, 85, 52, 44), (49, 57, 50, 42), (54, 62, 65, 57), (51, 59, 64, 56), (53, 61, 63, 55), (55, 63, 62, 54), (31, 91, 130, 114), (85, 86, 60, 52), (57, 65, 58, 50), (62, 70, 73, 65), (59, 67, 72, 64), (61, 69, 71, 63), (63, 71, 70, 62), (83, 84, 124, 120), (86, 87, 68, 60), (65, 73, 66, 58), (60, 68, 77, 79), (52, 79, 126, 121), (84, 44, 116, 124), (92, 83, 120, 132), (144, 35, 106, 151), (79, 77, 128, 126), (14, 75, 76, 16), (68, 13, 75, 77), (95, 96, 87, 86), (47, 39, 111, 118), (79, 52, 60), (53, 78, 61), (78, 77, 69, 61), (94, 95, 86, 85), (93, 94, 85, 84), (92, 93, 84, 83), (143, 31, 114, 150), (13, 80, 81, 15), (96, 89, 80, 87), (72, 29, 89, 96), (142, 74, 12, 141), (31, 40, 92, 91), (40, 48, 93, 92), (48, 56, 94, 93), (56, 64, 95, 94), (64, 72, 96, 95), (80, 89, 90, 81), (152, 105, 100, 146), (149, 108, 109, 148), (147, 101, 108, 149), (148, 109, 115, 151), (101, 103, 111, 108), (108, 111, 110, 109), (104, 119, 103, 101), (105, 120, 102, 100), (103, 117, 118, 111), (119, 123, 117, 103), (120, 124, 116, 102), (123, 125, 122, 117), (125, 127, 129, 122), (127, 128, 129), (121, 126, 127, 125), (116, 121, 125, 123), (102, 116, 123, 119), (100, 102, 119, 104), (146, 100, 74, 142), (126, 128, 127), (130, 132, 120, 105), (153, 130, 105, 152), (150, 114, 130, 153), (100, 104, 12, 74), (39, 38, 110, 111), (137, 17, 135, 154), (136, 155, 159, 157), (134, 154, 155, 133), (1, 137, 154, 134), (113, 150, 153, 112), (112, 153, 152, 131), (99, 146, 142, 82), (107, 148, 151, 106), (98, 147, 149, 97), (97, 149, 148, 107), (131, 152, 146, 99), (82, 142, 141, 88), (28, 143, 150, 113), (34, 144, 151, 115), (88, 141, 145, 23), (101, 147, 145, 25), (5, 139, 143, 28), (3, 138, 140, 7), (7, 140, 139, 5), (133, 155, 138, 3), (35, 144, 137, 1), (135, 136, 157, 156), (155, 154, 158, 159), (154, 135, 156, 158)])
me_cube_002.polygons.foreach_set('material_index', [0, 0, 0, 0, 0, 0, 0, 0, 0, 0, 0, 0, 1, 2, 0, 0, 0, 0, 1, 0, 0, 0, 1, 0, 0, 0, 0, 0, 1, 0, 0, 0, 2, 2, 0, 0, 0, 1, 0, 1, 1, 0, 0, 0, 0, 0, 1, 0, 0, 0, 0, 0, 0, 1, 0, 0, 0, 0, 0, 0, 1, 0, 0, 0, 1, 1, 1, 1, 1, 0, 0, 0, 1, 0, 0, 0, 0, 0, 0, 1, 0, 0, 0, 2, 0, 0, 0, 0, 0, 0, 0, 0, 0, 0, 0, 0, 0, 0, 0, 0, 0, 0, 0, 0, 0, 0, 0, 0, 2, 0, 0, 0, 0, 2, 1, 0, 1, 0, 0, 0, 0, 2, 0, 0, 0, 0, 2, 1, 1, 2, 2, 0, 0, 0, 0, 0, 1, 1, 1])
_uv = me_cube_002.uv_layers.new(name='UVMap')
_uv.uv.foreach_set('vector', [0.2194, 0.9948, 0.09769, 0.9948, 0.09769, 0.9948, 0.2194, 0.9948, 1.025, 0.5843, 1.005, 0.9916, 0.1051, 0.9916, 0.08493, 0.5843, -0.06934, 0.5843, -0.04921, 0.9916, 0.8508, 0.9916, 0.8524, 0.9551, 0.8548, 0.9074, 0.8585, 0.8319, 0.8659, 0.6845, 0.8686, 0.6308, 0.8709, 0.5843, 0.8709, 0.5843, 0.8686, 0.6308, 0.8659, 0.6845, 0.8585, 0.8319, 0.8548, 0.9074, 0.8524, 0.9551, 0.8508, 0.9916, -0.04921, 0.9916, -0.06934, 0.5843, 0.3227, 0.5843, 0.4725, 0.5843, 0.8074, 0.9626, 0.8081, 0.9948, 0.8894, 0.9948, 0.8908, 0.9627, 0.1051, 0.9916, 1.005, 0.9916, 1.005, 0.9916, 0.1051, 0.9916, 0.8508, 0.9916, -0.04921, 0.9916, -0.04921, 0.9916, 0.8508, 0.9916, -0.04921, 0.9916, 0.8508, 0.9916, 0.8508, 0.9916, -0.04921, 0.9916, 0.3247, 0.9627, 0.3253, 0.9948, 0.385, 0.9948, 0.3846, 0.9627, 0.4955, 0.9627, 0.4955, 0.9948, 0.6059, 0.9948, 0.6063, 0.9627, 0.6711, 0.9948, 0.6059, 0.9948, 0.6059, 0.9948, 0.6711, 0.9948, 0.4955, 0.9948, 0.385, 0.9948, 0.385, 0.9948, 0.4955, 0.9948, 0.6079, 0.8543, 0.6097, 0.7247, 0.6097, 0.7247, 0.6079, 0.8543, 0.6937, 0.6859, 0.6937, 0.4665, 0.7407, 0.4665, 0.7407, 0.6859, 0.8013, 0.367, 0.8001, 0.6349, 0.9071, 0.6366, 0.9207, 0.3652, 0.3202, 0.2758, 0.3227, 0.5843, -0.06934, 0.5843, -0.08476, 0.2758, -0.08476, 0.2758, -0.06934, 0.5843, 0.8709, 0.5843, 0.8863, 0.2758, 1.041, 0.2758, 1.025, 0.5843, 0.08493, 0.5843, 0.0695, 0.2758, 0.6097, 0.7247, 0.6771, 0.7247, 0.6771, 0.7247, 0.6097, 0.7247, 0.8081, 0.9948, 0.7299, 0.9948, 0.7299, 0.9948, 0.8081, 0.9948, 0.6717, 0.9627, 0.6711, 0.9948, 0.7299, 0.9948, 0.7308, 0.9627, 0.6063, 0.9627, 0.6059, 0.9948, 0.6711, 0.9948, 0.6717, 0.9627, 0.7405, 0.6366, 0.8001, 0.6349, 0.8002, 0.6349, 0.7406, 0.6365, 0.7299, 0.9948, 0.6711, 0.9948, 0.6711, 0.9948, 0.7299, 0.9948, 0.06642, 0.3652, 0.07999, 0.6366, 0.2071, 0.6366, 0.2047, 0.3661, 0.0963, 0.9627, 0.09769, 0.9948, 0.2194, 0.9948, 0.2184, 0.9627, 0.2696, 0.9948, 0.2194, 0.9948, 0.2194, 0.9948, 0.2696, 0.9948, 0.8894, 0.9948, 0.8081, 0.9948, 0.8081, 0.9948, 0.8894, 0.9948, 0.3813, 0.7247, 0.3831, 0.8543, 0.3831, 0.8543, 0.3813, 0.7247, 0.7308, 0.9627, 0.7299, 0.9948, 0.8081, 0.9948, 0.8074, 0.9626, 0.7405, 0.6366, 0.7393, 0.6775, 0.801, 0.676, 0.8001, 0.6349, 0.07999, 0.6366, 0.08203, 0.6775, 0.2085, 0.6775, 0.2071, 0.6366, 0.7392, 0.5163, 0.7392, 1.0, 0.6808, 1.0, 0.6808, 0.5163, 0.3808, 0.5163, 0.3806, 0.0, 0.7324, 0.0, 0.7423, 0.5163, 0.8001, 0.6349, 0.801, 0.676, 0.905, 0.6775, 0.9071, 0.6366, 0.7393, 0.6775, 0.7379, 0.7247, 0.8021, 0.7234, 0.801, 0.676, 0.08203, 0.6775, 0.0844, 0.7247, 0.2102, 0.7247, 0.2085, 0.6775, 0.4955, 0.9627, 0.5792, 0.9208, 0.5792, 0.9208, 0.4955, 0.9627, 0.6781, 0.6775, 0.6771, 0.7247, 0.7379, 0.7247, 0.7393, 0.6775, 0.7393, 0.6775, 0.7405, 0.6366, 0.7406, 0.6365, 0.7394, 0.6775, 0.2596, 0.6366, 0.2607, 0.6775, 0.2607, 0.6775, 0.2596, 0.6366, 0.801, 0.676, 0.8021, 0.7234, 0.9027, 0.7247, 0.905, 0.6775, 0.7379, 0.7247, 0.734, 0.8543, 0.805, 0.8537, 0.8021, 0.7234, 0.0844, 0.7247, 0.09088, 0.8543, 0.2146, 0.8543, 0.2102, 0.7247, 0.6097, 0.7247, 0.6079, 0.8543, 0.6742, 0.8543, 0.6771, 0.7247, 0.6771, 0.7247, 0.6742, 0.8543, 0.734, 0.8543, 0.7379, 0.7247, 0.5792, 0.9208, 0.6079, 0.8543, 0.6079, 0.8543, 0.5792, 0.9208, 0.3196, 0.7247, 0.3224, 0.8543, 0.3831, 0.8543, 0.3813, 0.7247, 0.8021, 0.7234, 0.805, 0.8537, 0.8962, 0.8543, 0.9027, 0.7247, 0.734, 0.8543, 0.732, 0.9208, 0.8065, 0.9205, 0.805, 0.8537, 0.09088, 0.8543, 0.0942, 0.9208, 0.217, 0.9208, 0.2146, 0.8543, 0.6079, 0.8543, 0.6069, 0.9208, 0.6727, 0.9208, 0.6742, 0.8543, 0.6742, 0.8543, 0.6727, 0.9208, 0.732, 0.9208, 0.734, 0.8543, 0.2071, 0.6366, 0.2596, 0.6366, 0.2596, 0.6366, 0.2071, 0.6366, 0.3224, 0.8543, 0.3238, 0.9208, 0.384, 0.9208, 0.3831, 0.8543, 0.805, 0.8537, 0.8065, 0.9205, 0.8929, 0.9208, 0.8962, 0.8543, 0.732, 0.9208, 0.7308, 0.9627, 0.8074, 0.9626, 0.8065, 0.9205, 0.0942, 0.9208, 0.0963, 0.9627, 0.2184, 0.9627, 0.217, 0.9208, 0.6069, 0.9208, 0.6063, 0.9627, 0.6717, 0.9627, 0.6727, 0.9208, 0.6727, 0.9208, 0.6717, 0.9627, 0.7308, 0.9627, 0.732, 0.9208, 0.3186, 0.6775, 0.3196, 0.7247, 0.3196, 0.7247, 0.3186, 0.6775, 0.3238, 0.9208, 0.3247, 0.9627, 0.3846, 0.9627, 0.384, 0.9208, 0.8065, 0.9205, 0.8074, 0.9626, 0.8908, 0.9627, 0.8929, 0.9208, 0.384, 0.9208, 0.3846, 0.9627, 0.4955, 0.9627, 0.4313, 0.9208, 0.3831, 0.8543, 0.4313, 0.9208, 0.4313, 0.9208, 0.3831, 0.8543, 0.3196, 0.7247, 0.3813, 0.7247, 0.3813, 0.7247, 0.3196, 0.7247, 0.2607, 0.6775, 0.3186, 0.6775, 0.3186, 0.6775, 0.2607, 0.6775, 0.8013, 0.367, 0.8023, 0.1161, 0.8024, 0.1161, 0.8012, 0.367, 0.4313, 0.9208, 0.4955, 0.9627, 0.4955, 0.9627, 0.4313, 0.9208, 0.6059, 0.9948, 0.4955, 0.9948, 0.4955, 0.9948, 0.6059, 0.9948, 0.3846, 0.9627, 0.385, 0.9948, 0.4955, 0.9948, 0.4955, 0.9627, 0.2676, 0.9208, 0.2688, 0.9627, 0.3247, 0.9627, 0.3238, 0.9208, 0.6771, 0.7247, 0.6781, 0.6775, 0.6781, 0.6775, 0.6771, 0.7247, 0.4313, 0.9208, 0.3831, 0.8543, 0.384, 0.9208, 0.6079, 0.8543, 0.5792, 0.9208, 0.6069, 0.9208, 0.5792, 0.9208, 0.4955, 0.9627, 0.6063, 0.9627, 0.6069, 0.9208, 0.2657, 0.8543, 0.2676, 0.9208, 0.3238, 0.9208, 0.3224, 0.8543, 0.2621, 0.7247, 0.2657, 0.8543, 0.3224, 0.8543, 0.3196, 0.7247, 0.2607, 0.6775, 0.2621, 0.7247, 0.3196, 0.7247, 0.3186, 0.6775, 0.2047, 0.3661, 0.2071, 0.6366, 0.2071, 0.6366, 0.2047, 0.3661, 0.385, 0.9948, 0.3253, 0.9948, 0.3253, 0.9948, 0.385, 0.9948, 0.2688, 0.9627, 0.2696, 0.9948, 0.3253, 0.9948, 0.3247, 0.9627, 0.2184, 0.9627, 0.2194, 0.9948, 0.2696, 0.9948, 0.2688, 0.9627, 8.101e-05, 0.517, -0.000361, 0.00155, 0.3806, 0.0, 0.3808, 0.5163, 0.2071, 0.6366, 0.2085, 0.6775, 0.2607, 0.6775, 0.2596, 0.6366, 0.2085, 0.6775, 0.2102, 0.7247, 0.2621, 0.7247, 0.2607, 0.6775, 0.2102, 0.7247, 0.2146, 0.8543, 0.2657, 0.8543, 0.2621, 0.7247, 0.2146, 0.8543, 0.217, 0.9208, 0.2676, 0.9208, 0.2657, 0.8543, 0.217, 0.9208, 0.2184, 0.9627, 0.2688, 0.9627, 0.2676, 0.9208, 0.3253, 0.9948, 0.2696, 0.9948, 0.2696, 0.9948, 0.3253, 0.9948, 0.3145, 0.3655, 0.3177, 0.6366, 0.3801, 0.6366, 0.3764, 0.3652, 0.6851, 0.3652, 0.6791, 0.6366, 0.7405, 0.6366, 0.7486, 0.3652, 0.6148, 0.3652, 0.611, 0.6366, 0.6791, 0.6366, 0.6851, 0.3652, 0.7486, 0.3652, 0.7404, 0.6366, 0.8, 0.6349, 0.8012, 0.367, 0.611, 0.6366, 0.6104, 0.6775, 0.6781, 0.6775, 0.6791, 0.6366, 0.6791, 0.6366, 0.6781, 0.6775, 0.7393, 0.6775, 0.7405, 0.6366, 0.4955, 0.6366, 0.4955, 0.6775, 0.6104, 0.6775, 0.611, 0.6366, 0.3177, 0.6366, 0.3186, 0.6775, 0.3807, 0.6775, 0.3801, 0.6366, 0.6104, 0.6775, 0.6097, 0.7247, 0.6771, 0.7247, 0.6781, 0.6775, 0.4955, 0.6775, 0.4955, 0.7247, 0.6097, 0.7247, 0.6104, 0.6775, 0.3186, 0.6775, 0.3196, 0.7247, 0.3813, 0.7247, 0.3807, 0.6775, 0.4955, 0.7247, 0.4955, 0.8543, 0.6079, 0.8543, 0.6097, 0.7247, 0.4955, 0.8543, 0.4955, 0.9208, 0.5792, 0.9208, 0.6079, 0.8543, 0.4955, 0.9208, 0.4955, 0.9627, 0.5792, 0.9208, 0.3831, 0.8543, 0.4313, 0.9208, 0.4955, 0.9208, 0.4955, 0.8543, 0.3813, 0.7247, 0.3831, 0.8543, 0.4955, 0.8543, 0.4955, 0.7247, 0.3807, 0.6775, 0.3813, 0.7247, 0.4955, 0.7247, 0.4955, 0.6775, 0.3801, 0.6366, 0.3807, 0.6775, 0.4955, 0.6775, 0.4955, 0.6366, 0.6892, 0.5163, 0.6892, 2.98e-08, 0.7439, 2.98e-08, 0.7439, 0.5163, 0.4313, 0.9208, 0.4955, 0.9627, 0.4955, 0.9208, 0.2596, 0.6366, 0.2607, 0.6775, 0.3186, 0.6775, 0.3177, 0.6366, 0.2568, 0.3658, 0.2596, 0.6366, 0.3177, 0.6366, 0.3145, 0.3655, 0.2047, 0.3661, 0.2071, 0.6366, 0.2596, 0.6366, 0.2568, 0.3658, 0.6937, 0.9052, 0.6937, 0.6859, 0.7407, 0.6859, 0.7407, 0.9052, 0.6781, 0.6775, 0.7393, 0.6775, 0.7393, 0.6775, 0.6781, 0.6775, 0.8863, 0.2758, 0.8709, 0.5843, 0.4725, 0.5843, 0.475, 0.2758, 0.3227, 0.5843, 0.3202, 0.2758, 0.3202, 0.2758, 0.3227, 0.5843, 0.5102, -0.01311, 0.475, 0.2758, 0.3202, 0.2758, 0.2848, -0.01311, 0.9008, -0.01311, 0.8863, 0.2758, 0.475, 0.2758, 0.5102, -0.01311, 0.2025, 0.1127, 0.2047, 0.3661, 0.2568, 0.3658, 0.2542, 0.1122, 0.2542, 0.1122, 0.2568, 0.3658, 0.3145, 0.3655, 0.3114, 0.1117, 0.6892, 1.0, 0.6892, 0.5163, 0.7439, 0.5163, 0.7439, 1.0, 0.7561, 0.1111, 0.7486, 0.3652, 0.8012, 0.367, 0.8023, 0.1161, 0.6184, 0.111, 0.6148, 0.3652, 0.6851, 0.3652, 0.6908, 0.111, 0.6908, 0.111, 0.6851, 0.3652, 0.7486, 0.3652, 0.7562, 0.111, 0.3114, 0.1117, 0.3145, 0.3655, 0.3764, 0.3652, 0.3729, 0.111, 0.0004951, 0.9999, 8.101e-05, 0.517, 0.3808, 0.5163, 0.3809, 0.9999, 0.2024, 0.1127, 0.2047, 0.3661, 0.2047, 0.3661, 0.2024, 0.1127, 0.8001, 0.6349, 0.8013, 0.367, 0.8012, 0.367, 0.8001, 0.6349, 0.3809, 0.9999, 0.3808, 0.5163, 0.7423, 0.5163, 0.7516, 0.9999, 0.7392, 1.192e-07, 0.7392, 0.5163, 0.6808, 0.5163, 0.6808, 2.086e-07, 0.05371, 0.111, 0.06642, 0.3652, 0.2047, 0.3661, 0.2024, 0.1127, 1.055, -0.01311, 1.041, 0.2758, 0.0695, 0.2758, 0.05506, -0.01311, -0.09921, -0.01311, -0.08476, 0.2758, 0.8863, 0.2758, 0.9008, -0.01311, 0.2848, -0.01311, 0.3202, 0.2758, -0.08476, 0.2758, -0.09921, -0.01311, 0.8023, 0.1161, 0.8013, 0.367, 0.9207, 0.3652, 0.9334, 0.111, 0.4725, 0.5843, 0.3227, 0.5843, 0.3227, 0.5842, 0.4726, 0.5842, 0.3202, 0.2758, 0.475, 0.2758, 0.475, 0.2758, 0.3202, 0.2758, 0.475, 0.2758, 0.4725, 0.5843, 0.4725, 0.5843, 0.475, 0.2758])
me_cube_002.materials.append(mat_houseedge)
me_cube_002.materials.append(mat_houseedge)
me_cube_002.materials.append(mat_doorcartoon)
me_cube_002.use_mirror_vertex_groups = False
me_cube_002.update()
me_cube_003 = bpy.data.meshes.new('Cube.003')
me_cube_003.from_pydata([(-1.111, -1.111, 0.002158), (-1.111, -1.111, 0.08718), (-1.111, 1.111, 0.002158), (-1.111, 1.111, 0.08718), (1.111, -1.111, 0.002158), (1.111, -1.111, 0.08718), (1.111, 1.111, 0.002158), (1.111, 1.111, 0.08718), (0.6664, 1.111, 0.002158), (0.2221, 1.111, 0.002158), (-0.2221, 1.111, 0.002158), (-0.6664, 1.111, 0.002158), (-0.6664, 1.111, 0.08718), (-0.2221, 1.111, 0.08718), (0.2221, 1.111, 0.08718), (0.6664, 1.111, 0.08718), (-0.6664, -1.111, 0.002158), (-0.2221, -1.111, 0.002158), (0.2221, -1.111, 0.002158), (0.6664, -1.111, 0.002158), (0.6664, -1.111, 0.08718), (0.2221, -1.111, 0.08718), (-0.2221, -1.111, 0.08718), (-0.6664, -1.111, 0.08718), (-1.111, 0.6664, 0.002158), (-1.111, 0.2221, 0.002158), (-1.111, -0.2221, 0.002158), (-1.111, -0.6664, 0.002158), (-1.111, -0.6664, 0.08718), (-1.111, -0.2221, 0.08718), (-1.111, 0.2221, 0.08718), (-1.111, 0.6664, 0.08718), (1.111, -0.6664, 0.002158), (1.111, -0.2221, 0.002158), (1.111, 0.2221, 0.002158), (1.111, 0.6664, 0.002158), (1.111, 0.6664, 0.08718), (1.111, 0.2221, 0.08718), (1.111, -0.2221, 0.08718), (1.111, -0.6664, 0.08718), (0.6664, 0.6664, 0.08718), (0.6664, 0.2221, 0.08718), (0.6664, -0.2221, 0.08718), (0.6664, -0.6664, 0.08718), (0.2221, 0.6664, 0.08718), (0.2221, 0.2221, 0.08718), (0.2221, -0.2221, 0.08718), (0.2221, -0.6664, 0.08718), (-0.2221, 0.6664, 0.08718), (-0.2221, 0.2221, 0.08718), (-0.2221, -0.2221, 0.08718), (-0.2221, -0.6664, 0.08718), (-0.6664, 0.6664, 0.08718), (-0.6664, 0.2221, 0.08718), (-0.6664, -0.2221, 0.08718), (-0.6664, -0.6664, 0.08718), (-0.6664, 0.6664, 0.002158), (-0.6664, 0.2221, 0.002158), (-0.6664, -0.2221, 0.002158), (-0.6664, -0.6664, 0.002158), (-0.2221, 0.6664, 0.002158), (-0.2221, 0.2221, 0.002158), (-0.2221, -0.2221, 0.002158), (-0.2221, -0.6664, 0.002158), (0.2221, 0.6664, 0.002158), (0.2221, 0.2221, 0.002158), (0.2221, -0.2221, 0.002158), (0.2221, -0.6664, 0.002158), (0.6664, 0.6664, 0.002158), (0.6664, 0.2221, 0.002158), (0.6664, -0.2221, 0.002158), (0.6664, -0.6664, 0.002158)], [], [(24, 31, 3, 2), (8, 15, 7, 6), (32, 39, 5, 4), (16, 23, 1, 0), (71, 32, 4, 19), (55, 28, 1, 23), (39, 43, 20, 5), (43, 47, 21, 20), (47, 51, 22, 21), (51, 55, 23, 22), (27, 59, 16, 0), (59, 63, 17, 16), (63, 67, 18, 17), (67, 71, 19, 18), (4, 5, 20, 19), (19, 20, 21, 18), (18, 21, 22, 17), (17, 22, 23, 16), (2, 3, 12, 11), (11, 12, 13, 10), (10, 13, 14, 9), (9, 14, 15, 8), (9, 8, 68, 64), (64, 68, 69, 65), (65, 69, 70, 66), (66, 70, 71, 67), (10, 9, 64, 60), (60, 64, 65, 61), (61, 65, 66, 62), (62, 66, 67, 63), (11, 10, 60, 56), (56, 60, 61, 57), (57, 61, 62, 58), (58, 62, 63, 59), (2, 11, 56, 24), (24, 56, 57, 25), (25, 57, 58, 26), (26, 58, 59, 27), (13, 12, 52, 48), (48, 52, 53, 49), (49, 53, 54, 50), (50, 54, 55, 51), (14, 13, 48, 44), (44, 48, 49, 45), (45, 49, 50, 46), (46, 50, 51, 47), (15, 14, 44, 40), (40, 44, 45, 41), (41, 45, 46, 42), (42, 46, 47, 43), (7, 15, 40, 36), (36, 40, 41, 37), (37, 41, 42, 38), (38, 42, 43, 39), (12, 3, 31, 52), (52, 31, 30, 53), (53, 30, 29, 54), (54, 29, 28, 55), (8, 6, 35, 68), (68, 35, 34, 69), (69, 34, 33, 70), (70, 33, 32, 71), (6, 7, 36, 35), (35, 36, 37, 34), (34, 37, 38, 33), (33, 38, 39, 32), (0, 1, 28, 27), (27, 28, 29, 26), (26, 29, 30, 25), (25, 30, 31, 24)])
_uv = me_cube_003.uv_layers.new(name='UVMap')
_uv.uv.foreach_set('vector', [0.8, 0.4809, 0.8, 0.5191, 1.0, 0.5191, 1.0, 0.4809, 0.8, 0.4809, 0.8, 0.5191, 1.0, 0.5191, 1.0, 0.4809, 0.2, 0.4809, 0.2, 0.5191, 1.132e-06, 0.5191, 1.132e-06, 0.4809, 0.2, 0.4809, 0.2, 0.5191, 1.132e-06, 0.5191, 1.132e-06, 0.4809, 0.8, 0.2, 1.0, 0.2, 1.0, 1.132e-06, 0.8, 1.132e-06, 0.2, 0.2, 1.132e-06, 0.2, 1.132e-06, 1.132e-06, 0.2, 1.132e-06, 1.0, 0.2, 0.8, 0.2, 0.8, 1.132e-06, 1.0, 1.132e-06, 0.8, 0.2, 0.6, 0.2, 0.6, 1.132e-06, 0.8, 1.132e-06, 0.6, 0.2, 0.4, 0.2, 0.4, 1.132e-06, 0.6, 1.132e-06, 0.4, 0.2, 0.2, 0.2, 0.2, 1.132e-06, 0.4, 1.132e-06, 1.132e-06, 0.2, 0.2, 0.2, 0.2, 1.132e-06, 1.132e-06, 1.132e-06, 0.2, 0.2, 0.4, 0.2, 0.4, 1.132e-06, 0.2, 1.132e-06, 0.4, 0.2, 0.6, 0.2, 0.6, 1.132e-06, 0.4, 1.132e-06, 0.6, 0.2, 0.8, 0.2, 0.8, 1.132e-06, 0.6, 1.132e-06, 1.0, 0.4809, 1.0, 0.5191, 0.8, 0.5191, 0.8, 0.4809, 0.8, 0.4809, 0.8, 0.5191, 0.6, 0.5191, 0.6, 0.4809, 0.6, 0.4809, 0.6, 0.5191, 0.4, 0.5191, 0.4, 0.4809, 0.4, 0.4809, 0.4, 0.5191, 0.2, 0.5191, 0.2, 0.4809, 1.132e-06, 0.4809, 1.132e-06, 0.5191, 0.2, 0.5191, 0.2, 0.4809, 0.2, 0.4809, 0.2, 0.5191, 0.4, 0.5191, 0.4, 0.4809, 0.4, 0.4809, 0.4, 0.5191, 0.6, 0.5191, 0.6, 0.4809, 0.6, 0.4809, 0.6, 0.5191, 0.8, 0.5191, 0.8, 0.4809, 0.6, 1.0, 0.8, 1.0, 0.8, 0.8, 0.6, 0.8, 0.6, 0.8, 0.8, 0.8, 0.8, 0.6, 0.6, 0.6, 0.6, 0.6, 0.8, 0.6, 0.8, 0.4, 0.6, 0.4, 0.6, 0.4, 0.8, 0.4, 0.8, 0.2, 0.6, 0.2, 0.4, 1.0, 0.6, 1.0, 0.6, 0.8, 0.4, 0.8, 0.4, 0.8, 0.6, 0.8, 0.6, 0.6, 0.4, 0.6, 0.4, 0.6, 0.6, 0.6, 0.6, 0.4, 0.4, 0.4, 0.4, 0.4, 0.6, 0.4, 0.6, 0.2, 0.4, 0.2, 0.2, 1.0, 0.4, 1.0, 0.4, 0.8, 0.2, 0.8, 0.2, 0.8, 0.4, 0.8, 0.4, 0.6, 0.2, 0.6, 0.2, 0.6, 0.4, 0.6, 0.4, 0.4, 0.2, 0.4, 0.2, 0.4, 0.4, 0.4, 0.4, 0.2, 0.2, 0.2, 1.132e-06, 1.0, 0.2, 1.0, 0.2, 0.8, 1.132e-06, 0.8, 1.132e-06, 0.8, 0.2, 0.8, 0.2, 0.6, 1.132e-06, 0.6, 1.132e-06, 0.6, 0.2, 0.6, 0.2, 0.4, 1.132e-06, 0.4, 1.132e-06, 0.4, 0.2, 0.4, 0.2, 0.2, 1.132e-06, 0.2, 0.4, 1.0, 0.2, 1.0, 0.2, 0.8, 0.4, 0.8, 0.4, 0.8, 0.2, 0.8, 0.2, 0.6, 0.4, 0.6, 0.4, 0.6, 0.2, 0.6, 0.2, 0.4, 0.4, 0.4, 0.4, 0.4, 0.2, 0.4, 0.2, 0.2, 0.4, 0.2, 0.6, 1.0, 0.4, 1.0, 0.4, 0.8, 0.6, 0.8, 0.6, 0.8, 0.4, 0.8, 0.4, 0.6, 0.6, 0.6, 0.6, 0.6, 0.4, 0.6, 0.4, 0.4, 0.6, 0.4, 0.6, 0.4, 0.4, 0.4, 0.4, 0.2, 0.6, 0.2, 0.8, 1.0, 0.6, 1.0, 0.6, 0.8, 0.8, 0.8, 0.8, 0.8, 0.6, 0.8, 0.6, 0.6, 0.8, 0.6, 0.8, 0.6, 0.6, 0.6, 0.6, 0.4, 0.8, 0.4, 0.8, 0.4, 0.6, 0.4, 0.6, 0.2, 0.8, 0.2, 1.0, 1.0, 0.8, 1.0, 0.8, 0.8, 1.0, 0.8, 1.0, 0.8, 0.8, 0.8, 0.8, 0.6, 1.0, 0.6, 1.0, 0.6, 0.8, 0.6, 0.8, 0.4, 1.0, 0.4, 1.0, 0.4, 0.8, 0.4, 0.8, 0.2, 1.0, 0.2, 0.2, 1.0, 1.132e-06, 1.0, 1.132e-06, 0.8, 0.2, 0.8, 0.2, 0.8, 1.132e-06, 0.8, 1.132e-06, 0.6, 0.2, 0.6, 0.2, 0.6, 1.132e-06, 0.6, 1.132e-06, 0.4, 0.2, 0.4, 0.2, 0.4, 1.132e-06, 0.4, 1.132e-06, 0.2, 0.2, 0.2, 0.8, 1.0, 1.0, 1.0, 1.0, 0.8, 0.8, 0.8, 0.8, 0.8, 1.0, 0.8, 1.0, 0.6, 0.8, 0.6, 0.8, 0.6, 1.0, 0.6, 1.0, 0.4, 0.8, 0.4, 0.8, 0.4, 1.0, 0.4, 1.0, 0.2, 0.8, 0.2, 1.0, 0.4809, 1.0, 0.5191, 0.8, 0.5191, 0.8, 0.4809, 0.8, 0.4809, 0.8, 0.5191, 0.6, 0.5191, 0.6, 0.4809, 0.6, 0.4809, 0.6, 0.5191, 0.4, 0.5191, 0.4, 0.4809, 0.4, 0.4809, 0.4, 0.5191, 0.2, 0.5191, 0.2, 0.4809, 1.132e-06, 0.4809, 1.132e-06, 0.5191, 0.2, 0.5191, 0.2, 0.4809, 0.2, 0.4809, 0.2, 0.5191, 0.4, 0.5191, 0.4, 0.4809, 0.4, 0.4809, 0.4, 0.5191, 0.6, 0.5191, 0.6, 0.4809, 0.6, 0.4809, 0.6, 0.5191, 0.8, 0.5191, 0.8, 0.4809])
me_cube_003.materials.append(mat_houseedge)
me_cube_003.update()
lat_lattice = bpy.data.lattices.new('Lattice')
lat_lattice.points_u = 4
lat_lattice.points_v = 4
lat_lattice.points_w = 5
lat_lattice.points.foreach_set('co_deform', [-0.4939, -0.4958, -0.5032, -0.1571, -0.5419, -0.5032, 0.1901, -0.5238, -0.5032, 0.4775, -0.4706, -0.5032, -0.4076, -0.1469, -0.5032, -0.1916, -0.1796, -0.5032, 0.1477, -0.1613, -0.5032, 0.4958, -0.1632, -0.5032, -0.3747, 0.1583, -0.5032, -0.1671, 0.1739, -0.5032, 0.1779, 0.1869, -0.5032, 0.451, 0.1654, -0.5032, -0.5007, 0.5006, -0.5032, -0.1611, 0.5592, -0.5032, 0.1593, 0.5175, -0.5032, 0.5031, 0.4764, -0.5032, -0.4459, -0.5291, -0.2698, -0.1316, -0.5084, -0.2439, 0.1279, -0.4909, -0.2406, 0.4279, -0.5222, -0.2453, -0.4337, -0.1496, -0.2439, -0.1813, -0.1556, -0.2842, 0.145, -0.1613, -0.2353, 0.4596, -0.17, -0.2659, -0.4157, 0.1304, -0.2425, -0.1519, 0.1632, -0.2439, 0.1507, 0.231, -0.2471, 0.3678, 0.1532, -0.226, -0.4528, 0.4974, -0.2369, -0.1122, 0.5541, -0.2573, 0.1729, 0.4979, -0.2529, 0.4298, 0.4772, -0.2544, -0.4212, -0.4143, -0.0275, -0.1147, -0.3961, 0.02044, 0.1554, -0.4279, -0.008227, 0.4627, -0.4053, 0.01306, -0.4476, -0.1667, 0.03806, -0.1769, -0.1662, 0.03322, 0.1448, -0.1794, 0.03089, 0.4458, -0.1618, 0.0433, -0.4203, 0.1954, 0.02464, -0.149, 0.1661, 5.08e-09, 0.1509, 0.1347, -0.06708, 0.4274, 0.1895, 0.006191, -0.4179, 0.4804, 0.02047, -0.1335, 0.5608, 0.0197, 0.1248, 0.514, -0.001479, 0.43, 0.4891, 0.02473, -0.4997, -0.4995, 0.2982, -0.135, -0.5028, 0.3011, 0.1839, -0.5256, 0.2971, 0.4943, -0.4899, 0.3191, -0.4947, -0.2017, 0.2276, -0.1509, -0.183, 0.25, 0.1675, -0.1233, 0.2839, 0.4974, -0.1973, 0.3161, -0.4986, 0.1602, 0.2868, -0.1898, 0.1752, 0.2905, 0.1514, 0.1545, 0.2542, 0.4402, 0.152, 0.2631, -0.5008, 0.4751, 0.2715, -0.1374, 0.5148, 0.322, 0.1929, 0.5003, 0.2807, 0.516, 0.5021, 0.3406, -0.4667, -0.5154, 0.5098, -0.1878, -0.4832, 0.4953, 0.169, -0.4912, 0.4962, 0.5157, -0.475, 0.4922, -0.5064, -0.1628, 0.4817, -0.1579, -0.1517, 0.4661, 0.186, -0.1476, 0.4837, 0.5007, -0.1932, 0.4654, -0.4833, 0.1756, 0.5022, -0.1622, 0.149, 0.5047, 0.1515, 0.1615, 0.5137, 0.445, 0.203, 0.4992, -0.4882, 0.5098, 0.4895, -0.1817, 0.5177, 0.5356, 0.1461, 0.483, 0.5057, 0.5042, 0.5196, 0.5946])

# ---- objects
ob_light = bpy.data.objects.new('Light', light_light)
ob_camera = bpy.data.objects.new('Camera', cam_camera)
ob_house1 = bpy.data.objects.new('house1', me_cube)
ob_roof1 = bpy.data.objects.new('roof1', me_cube_001)
ob_house1cartoon = bpy.data.objects.new('house1cartoon', me_cube_002)
ob_roof1cartoon = bpy.data.objects.new('roof1cartoon', me_cube_003)
ob_house1deform = bpy.data.objects.new('house1deform', lat_lattice)

# ---- transforms, parenting, visibility, modifiers, constraints
ob_light.location = (4.076, 1.005, 5.904)
ob_light.rotation_euler = (0.6503, 0.05522, 1.866)
ob_light.lock_rotations_4d = False
ob_light.empty_display_type = 'ARROWS'
ob_light.color = (0.0, 0.0, 0.0, 0.0)
ob_light.lineart.crease_threshold = 0.0
ob_camera.location = (8.556, 8.218, 4.2)
ob_camera.rotation_euler = (1.249, -9.636e-09, 2.497)
ob_camera.lock_rotations_4d = False
ob_camera.empty_display_type = 'ARROWS'
ob_camera.color = (0.0, 0.0, 0.0, 0.0)
ob_camera.display_type = 'WIRE'
ob_camera.lineart.crease_threshold = 0.0
ob_house1.location = (0.0, 0.0, 0.0)
ob_house1.lock_rotations_4d = False
ob_house1.empty_display_type = 'ARROWS'
ob_house1.lineart.crease_threshold = 0.0
_vg = ob_house1.vertex_groups.new(name='front')
_vg = ob_house1.vertex_groups.new(name='alcove')
_m = ob_house1.modifiers.new('Bevel', 'BEVEL')
_m.segments = 3
_m.limit_method = 'WEIGHT'
ob_roof1.parent = ob_house1
ob_roof1.location = (0.0, 0.0, 1.995)
ob_house1cartoon.location = (4.0, 2.158e-09, 0.0)
ob_house1cartoon.lock_rotations_4d = False
ob_house1cartoon.empty_display_type = 'ARROWS'
ob_house1cartoon.lineart.crease_threshold = 0.0
_vg = ob_house1cartoon.vertex_groups.new(name='front')
_vg = ob_house1cartoon.vertex_groups.new(name='alcove')
_m = ob_house1cartoon.modifiers.new('Bevel', 'BEVEL')
_m.segments = 3
_m.limit_method = 'WEIGHT'
_m = ob_house1cartoon.modifiers.new('Lattice', 'LATTICE')
_m.object = ob_house1deform
ob_roof1cartoon.parent = ob_house1cartoon
ob_roof1cartoon.location = (0.0, 0.0, 1.995)
_m = ob_roof1cartoon.modifiers.new('Lattice', 'LATTICE')
_m.object = ob_house1deform
ob_house1deform.location = (4.0, 2.158e-09, 1.232)
ob_house1deform.scale = (2.528, 2.528, 2.528)

# ---- collection membership
col_collection.objects.link(ob_light)
col_collection.objects.link(ob_camera)
col_realistic.objects.link(ob_house1)
col_realistic.objects.link(ob_roof1)
col_cartoon.objects.link(ob_house1cartoon)
col_cartoon.objects.link(ob_roof1cartoon)
col_cartoon.objects.link(ob_house1deform)

# ---- scene / render settings (as saved in the file)
scene.camera = ob_camera
scene.frame_start = 1; scene.frame_end = 250; scene.frame_set(1)
scene.render.engine = 'CYCLES'
scene.render.bake_bias = 0.0
scene.render.bake_samples = 0
scene.cycles.sampling_pattern = 'TABULATED_SOBOL'
scene.eevee.use_volume_custom_range = False
bpy.context.view_layer.update()
